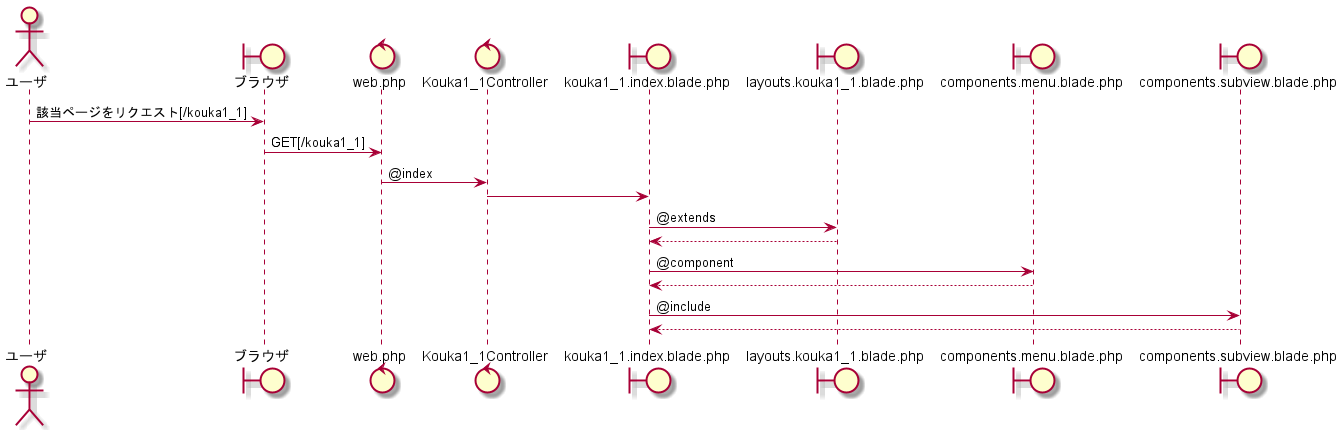

The diagram above was rendered by PlantUML. Its source (embedded in the PNG):
@startuml 履歴
    actor ユーザ
    boundary ブラウザ
    control web.php
    control Kouka1_1Controller
    boundary kouka1_1.index.blade.php
    boundary layouts.kouka1_1.blade.php
    boundary components.menu.blade.php
    boundary components.subview.blade.php
        ユーザ -> ブラウザ :該当ページをリクエスト[/kouka1_1]
        ブラウザ -> web.php :GET[/kouka1_1]
        web.php -> Kouka1_1Controller :@index
        Kouka1_1Controller -> kouka1_1.index.blade.php
        kouka1_1.index.blade.php -> layouts.kouka1_1.blade.php :@extends
        kouka1_1.index.blade.php <-- layouts.kouka1_1.blade.php
        kouka1_1.index.blade.php -> components.menu.blade.php :@component
        kouka1_1.index.blade.php <-- components.menu.blade.php
        kouka1_1.index.blade.php -> components.subview.blade.php :@include
        kouka1_1.index.blade.php <-- components.subview.blade.php
@enduml